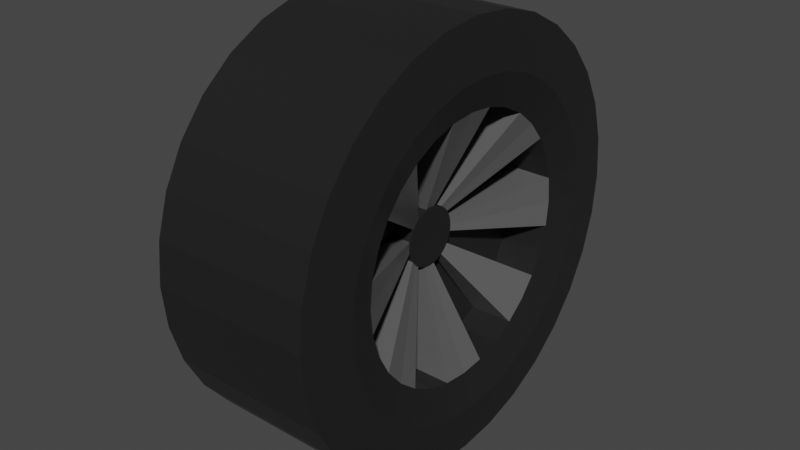 # Source: Wheel.blend  (saved by Blender 2.82.7; exported with 4.5.12 LTS)
import bpy
from mathutils import Matrix  # noqa: F401  (used for matrix-valued properties, if any)

bpy.ops.wm.read_factory_settings(use_empty=True)
scene = bpy.context.scene
scene.name = 'Scene'

# ---- collections
col_collection = bpy.data.collections.new('Collection'); scene.collection.children.link(col_collection)

# ---- materials (node trees are filled in below, after node groups)
mat_material_001 = bpy.data.materials.new('Material.001')
mat_material_001.use_transparent_shadow = False
mat_material_003 = bpy.data.materials.new('Material.003')
mat_material_003.use_transparent_shadow = False

# ---- material node trees
mat_material_001.use_nodes = True; mat_material_001.node_tree.nodes.clear()
_N = mat_material_001.node_tree.nodes; _L = mat_material_001.node_tree.links
n0 = _N.new('ShaderNodeOutputMaterial'); n0.name = 'Material Output'; n0.location = (300, 300)
n1 = _N.new('ShaderNodeBsdfPrincipled'); n1.name = 'Principled BSDF'; n1.location = (10, 300)
n1.distribution = 'GGX'
n1.subsurface_method = 'BURLEY'
n1.inputs[0].default_value = (0.016, 0.016, 0.016, 1.0)
n1.inputs[2].default_value = 0.3333
n1.inputs[3].default_value = 1.45
n1.inputs[13].default_value = 0.3667
n1.inputs[15].default_value = 0.1167
n1.inputs[27].default_value = (0.0, 0.0, 0.0, 1.0)
n1.inputs[28].default_value = 1.0
_L.new(n1.outputs[0], n0.inputs[0])
n0.is_active_output = True
mat_material_003.use_nodes = True; mat_material_003.node_tree.nodes.clear()
_N = mat_material_003.node_tree.nodes; _L = mat_material_003.node_tree.links
n0 = _N.new('ShaderNodeOutputMaterial'); n0.name = 'Material Output'; n0.location = (300, 300)
n1 = _N.new('ShaderNodeBsdfPrincipled'); n1.name = 'Principled BSDF'; n1.location = (10, 300)
n1.distribution = 'GGX'
n1.subsurface_method = 'BURLEY'
n1.inputs[0].default_value = (0.2266, 0.2266, 0.2266, 1.0)
n1.inputs[1].default_value = 0.575
n1.inputs[2].default_value = 0.3083
n1.inputs[3].default_value = 1.45
n1.inputs[13].default_value = 0.6667
n1.inputs[27].default_value = (0.0, 0.0, 0.0, 1.0)
n1.inputs[28].default_value = 1.0
_L.new(n1.outputs[0], n0.inputs[0])
n0.is_active_output = True

# ---- world
world_world = bpy.data.worlds.new('World'); scene.world = world_world
world_world.use_nodes = True; world_world.node_tree.nodes.clear()
_N = world_world.node_tree.nodes; _L = world_world.node_tree.links
n0 = _N.new('ShaderNodeOutputWorld'); n0.name = 'World Output'; n0.location = (300, 300)
n1 = _N.new('ShaderNodeBackground'); n1.name = 'Background'; n1.location = (10, 300)
n1.inputs[0].default_value = (0.05088, 0.05088, 0.05088, 1.0)
_L.new(n1.outputs[0], n0.inputs[0])
n0.is_active_output = True
world_world.color = (0.05088, 0.05088, 0.05088)
world_world.use_sun_shadow = False
world_world.sun_shadow_jitter_overblur = 0.0

# ---- meshes
me_circle_001 = bpy.data.meshes.new('Circle.001')
me_circle_001.from_pydata([(2.765e-08, 1.0, 0.3663), (-0.1951, 0.9808, 0.3663), (-0.3827, 0.9239, 0.3663), (-0.5556, 0.8315, 0.3663), (-0.7071, 0.7071, 0.3663), (-0.8315, 0.5556, 0.3663), (-0.9239, 0.3827, 0.3663), (-0.9808, 0.1951, 0.3663), (-1.0, 7.55e-08, 0.3663), (-0.9808, -0.1951, 0.3663), (-0.9239, -0.3827, 0.3663), (-0.8315, -0.5556, 0.3663), (-0.7071, -0.7071, 0.3663), (-0.5556, -0.8315, 0.3663), (-0.3827, -0.9239, 0.3663), (-0.1951, -0.9808, 0.3663), (3.535e-07, -1.0, 0.3663), (0.1951, -0.9808, 0.3663), (0.3827, -0.9239, 0.3663), (0.5556, -0.8315, 0.3663), (0.7071, -0.7071, 0.3663), (0.8315, -0.5556, 0.3663), (0.9239, -0.3827, 0.3663), (0.9808, -0.1951, 0.3663), (1.0, 9.656e-07, 0.3663), (0.9808, 0.1951, 0.3663), (0.9239, 0.3827, 0.3663), (0.8315, 0.5556, 0.3663), (0.7071, 0.7071, 0.3663), (0.5556, 0.8315, 0.3663), (0.3827, 0.9239, 0.3663), (0.1951, 0.9808, 0.3663), (-2.962e-08, 1.0, -0.3924), (-0.1951, 0.9808, -0.3924), (-0.3827, 0.9239, -0.3924), (-0.5556, 0.8315, -0.3924), (-0.7071, 0.7071, -0.3924), (-0.8315, 0.5556, -0.3924), (-0.9239, 0.3827, -0.3924), (-0.9808, 0.1951, -0.3924), (-1.0, 7.55e-08, -0.3924), (-0.9808, -0.1951, -0.3924), (-0.9239, -0.3827, -0.3924), (-0.8315, -0.5556, -0.3924), (-0.7071, -0.7071, -0.3924), (-0.5556, -0.8315, -0.3924), (-0.3827, -0.9239, -0.3924), (-0.1951, -0.9808, -0.3924), (2.962e-07, -1.0, -0.3924), (0.1951, -0.9808, -0.3924), (0.3827, -0.9239, -0.3924), (0.5556, -0.8315, -0.3924), (0.7071, -0.7071, -0.3924), (0.8315, -0.5556, -0.3924), (0.9239, -0.3827, -0.3924), (0.9808, -0.1951, -0.3924), (1.0, 9.656e-07, -0.3924), (0.9808, 0.1951, -0.3924), (0.9239, 0.3827, -0.3924), (0.8315, 0.5556, -0.3924), (0.7071, 0.7071, -0.3924), (0.5556, 0.8315, -0.3924), (0.3827, 0.9239, -0.3924), (0.1951, 0.9808, -0.3924), (-0.1486, 0.747, 0.3992), (7.957e-08, 0.7617, 0.3992), (-0.2915, 0.7037, 0.3992), (-0.4232, 0.6333, 0.3992), (-0.5386, 0.5386, 0.3992), (-0.6333, 0.4232, 0.3992), (-0.7037, 0.2915, 0.3992), (-0.747, 0.1486, 0.3992), (-0.7617, 6.383e-08, 0.3992), (-0.747, -0.1486, 0.3992), (-0.7037, -0.2915, 0.3992), (-0.6333, -0.4232, 0.3992), (-0.5386, -0.5386, 0.3992), (-0.4232, -0.6333, 0.3992), (-0.2915, -0.7037, 0.3992), (-0.1486, -0.747, 0.3992), (3.278e-07, -0.7617, 0.3992), (0.1486, -0.747, 0.3992), (0.2915, -0.7037, 0.3992), (0.4232, -0.6333, 0.3992), (0.5386, -0.5386, 0.3992), (0.6333, -0.4232, 0.3992), (0.7037, -0.2915, 0.3992), (0.747, -0.1486, 0.3992), (0.7617, 7.418e-07, 0.3992), (0.747, 0.1486, 0.3992), (0.7037, 0.2915, 0.3992), (0.6333, 0.4232, 0.3992), (0.5386, 0.5386, 0.3992), (0.4232, 0.6333, 0.3992), (0.2915, 0.7037, 0.3992), (0.1486, 0.747, 0.3992), (-0.1346, 0.6768, -0.4253), (1.295e-09, 0.69, -0.4253), (-0.2641, 0.6375, -0.4253), (-0.3834, 0.5737, -0.4253), (-0.4879, 0.4879, -0.4253), (-0.5737, 0.3834, -0.4253), (-0.6375, 0.2641, -0.4253), (-0.6768, 0.1346, -0.4253), (-0.69, 1.027e-07, -0.4253), (-0.6768, -0.1346, -0.4253), (-0.6375, -0.2641, -0.4253), (-0.5737, -0.3834, -0.4253), (-0.4879, -0.4879, -0.4253), (-0.3834, -0.5737, -0.4253), (-0.2641, -0.6375, -0.4253), (-0.1346, -0.6768, -0.4253), (2.261e-07, -0.69, -0.4253), (0.1346, -0.6768, -0.4253), (0.2641, -0.6375, -0.4253), (0.3834, -0.5737, -0.4253), (0.4879, -0.4879, -0.4253), (0.5737, -0.3834, -0.4253), (0.6375, -0.2641, -0.4253), (0.6768, -0.1346, -0.4253), (0.69, 7.169e-07, -0.4253), (0.6768, 0.1346, -0.4253), (0.6375, 0.2641, -0.4253), (0.5737, 0.3834, -0.4253), (0.4879, 0.4879, -0.4253), (0.3834, 0.5737, -0.4253), (0.2641, 0.6375, -0.4253), (0.1346, 0.6768, -0.4253), (-0.1186, 0.596, 0.35), (5.935e-08, 0.6077, 0.35), (-0.2326, 0.5615, 0.35), (-0.3376, 0.5053, 0.35), (-0.4297, 0.4297, 0.35), (-0.5053, 0.3376, 0.35), (-0.5615, 0.2326, 0.35), (-0.596, 0.1186, 0.35), (-0.6077, 9.042e-08, 0.35), (-0.596, -0.1186, 0.35), (-0.5615, -0.2326, 0.35), (-0.5053, -0.3376, 0.35), (-0.4297, -0.4297, 0.35), (-0.3376, -0.5053, 0.35), (-0.2326, -0.5615, 0.35), (-0.1186, -0.596, 0.35), (2.574e-07, -0.6077, 0.35), (0.1186, -0.596, 0.35), (0.2326, -0.5615, 0.35), (0.3376, -0.5053, 0.35), (0.4297, -0.4297, 0.35), (0.5053, -0.3376, 0.35), (0.5615, -0.2326, 0.35), (0.596, -0.1186, 0.35), (0.6077, 6.313e-07, 0.35), (0.596, 0.1186, 0.35), (0.5615, 0.2326, 0.35), (0.5053, 0.3376, 0.35), (0.4297, 0.4297, 0.35), (0.3376, 0.5053, 0.35), (0.2326, 0.5615, 0.35), (0.1186, 0.596, 0.35), (-0.1186, 0.596, -0.3761), (4.525e-09, 0.6077, -0.3761), (-0.2326, 0.5615, -0.3761), (-0.3376, 0.5053, -0.3761), (-0.4297, 0.4297, -0.3761), (-0.5053, 0.3376, -0.3761), (-0.5615, 0.2326, -0.3761), (-0.596, 0.1186, -0.3761), (-0.6077, 9.042e-08, -0.3761), (-0.596, -0.1186, -0.3761), (-0.5615, -0.2326, -0.3761), (-0.5053, -0.3376, -0.3761), (-0.4297, -0.4297, -0.3761), (-0.3376, -0.5053, -0.3761), (-0.2326, -0.5615, -0.3761), (-0.1186, -0.596, -0.3761), (2.025e-07, -0.6077, -0.3761), (0.1186, -0.596, -0.3761), (0.2326, -0.5615, -0.3761), (0.3376, -0.5053, -0.3761), (0.4297, -0.4297, -0.3761), (0.5053, -0.3376, -0.3761), (0.5615, -0.2326, -0.3761), (0.596, -0.1186, -0.3761), (0.6077, 6.313e-07, -0.3761), (0.596, 0.1186, -0.3761), (0.5615, 0.2326, -0.3761), (0.5053, 0.3376, -0.3761), (0.4297, 0.4297, -0.3761), (0.3376, 0.5053, -0.3761), (0.2326, 0.5615, -0.3761), (0.1186, 0.596, -0.3761), (-0.1186, 0.596, 0.1459), (4.394e-08, 0.6077, 0.1459), (-0.2326, 0.5615, 0.1459), (-0.3376, 0.5053, 0.1459), (-0.4297, 0.4297, 0.1459), (-0.5053, 0.3376, 0.1459), (-0.5615, 0.2326, 0.1459), (-0.596, 0.1186, 0.1459), (-0.6077, 9.042e-08, 0.1459), (-0.596, -0.1186, 0.1459), (-0.5615, -0.2326, 0.1459), (-0.5053, -0.3376, 0.1459), (-0.4297, -0.4297, 0.1459), (-0.3376, -0.5053, 0.1459), (-0.2326, -0.5615, 0.1459), (-0.1186, -0.596, 0.1459), (2.42e-07, -0.6077, 0.1459), (0.1186, -0.596, 0.1459), (0.2326, -0.5615, 0.1459), (0.3376, -0.5053, 0.1459), (0.4297, -0.4297, 0.1459), (0.5053, -0.3376, 0.1459), (0.5615, -0.2326, 0.1459), (0.596, -0.1186, 0.1459), (0.6077, 6.313e-07, 0.1459), (0.596, 0.1186, 0.1459), (0.5615, 0.2326, 0.1459), (0.5053, 0.3376, 0.1459), (0.4297, 0.4297, 0.1459), (0.3376, 0.5053, 0.1459), (0.2326, 0.5615, 0.1459), (0.1186, 0.596, 0.1459), (-0.1186, 0.596, -0.1176), (2.404e-08, 0.6077, -0.1176), (-0.2326, 0.5615, -0.1176), (-0.3376, 0.5053, -0.1176), (-0.4297, 0.4297, -0.1176), (-0.5053, 0.3376, -0.1176), (-0.5615, 0.2326, -0.1176), (-0.596, 0.1186, -0.1176), (-0.6077, 9.042e-08, -0.1176), (-0.596, -0.1186, -0.1176), (-0.5615, -0.2326, -0.1176), (-0.5053, -0.3376, -0.1176), (-0.4297, -0.4297, -0.1176), (-0.3376, -0.5053, -0.1176), (-0.2326, -0.5615, -0.1176), (-0.1186, -0.596, -0.1176), (2.221e-07, -0.6077, -0.1176), (0.1186, -0.596, -0.1176), (0.2326, -0.5615, -0.1176), (0.3376, -0.5053, -0.1176), (0.4297, -0.4297, -0.1176), (0.5053, -0.3376, -0.1176), (0.5615, -0.2326, -0.1176), (0.596, -0.1186, -0.1176), (0.6077, 6.313e-07, -0.1176), (0.596, 0.1186, -0.1176), (0.5615, 0.2326, -0.1176), (0.5053, 0.3376, -0.1176), (0.4297, 0.4297, -0.1176), (0.3376, 0.5053, -0.1176), (0.2326, 0.5615, -0.1176), (0.1186, 0.596, -0.1176), (-0.02682, 0.1348, 0.06501), (1.447e-07, 0.1375, 0.06501), (-0.05262, 0.127, 0.06501), (-0.07639, 0.1143, 0.06501), (-0.09722, 0.09722, 0.06501), (-0.1143, 0.07639, 0.06501), (-0.127, 0.05262, 0.06501), (-0.1348, 0.02682, 0.06501), (-0.1375, 9.003e-08, 0.06501), (-0.1348, -0.02682, 0.06501), (-0.127, -0.05262, 0.06501), (-0.1143, -0.07639, 0.06501), (-0.09722, -0.09722, 0.06501), (-0.07639, -0.1143, 0.06501), (-0.05262, -0.127, 0.06501), (-0.02682, -0.1348, 0.06501), (1.895e-07, -0.1375, 0.06501), (0.02682, -0.1348, 0.06501), (0.05262, -0.127, 0.06501), (0.07639, -0.1143, 0.06501), (0.09722, -0.09722, 0.06501), (0.1143, -0.07639, 0.06501), (0.127, -0.05262, 0.06501), (0.1348, -0.02682, 0.06501), (0.1375, 2.124e-07, 0.06501), (0.1348, 0.02682, 0.06501), (0.127, 0.05262, 0.06501), (0.1143, 0.07639, 0.06501), (0.09722, 0.09722, 0.06501), (0.07639, 0.1143, 0.06501), (0.05262, 0.127, 0.06501), (0.02682, 0.1348, 0.06501), (-0.02682, 0.1348, -0.0367), (1.37e-07, 0.1375, -0.0367), (-0.05262, 0.127, -0.0367), (-0.07639, 0.1143, -0.0367), (-0.09722, 0.09722, -0.0367), (-0.1143, 0.07639, -0.0367), (-0.127, 0.05262, -0.0367), (-0.1348, 0.02682, -0.0367), (-0.1375, 9.003e-08, -0.0367), (-0.1348, -0.02682, -0.0367), (-0.127, -0.05262, -0.0367), (-0.1143, -0.07639, -0.0367), (-0.09722, -0.09722, -0.0367), (-0.07639, -0.1143, -0.0367), (-0.05262, -0.127, -0.0367), (-0.02682, -0.1348, -0.0367), (1.818e-07, -0.1375, -0.0367), (0.02682, -0.1348, -0.0367), (0.05262, -0.127, -0.0367), (0.07639, -0.1143, -0.0367), (0.09722, -0.09722, -0.0367), (0.1143, -0.07639, -0.0367), (0.127, -0.05262, -0.0367), (0.1348, -0.02682, -0.0367), (0.1375, 2.124e-07, -0.0367), (0.1348, 0.02682, -0.0367), (0.127, 0.05262, -0.0367), (0.1143, 0.07639, -0.0367), (0.09722, 0.09722, -0.0367), (0.07639, 0.1143, -0.0367), (0.05262, 0.127, -0.0367), (0.02682, 0.1348, -0.0367), (-0.02682, 0.1348, 0.1549), (1.515e-07, 0.1375, 0.1549), (-0.05262, 0.127, 0.1549), (-0.07639, 0.1143, 0.1549), (-0.09722, 0.09722, 0.1549), (-0.1143, 0.07639, 0.1549), (-0.127, 0.05262, 0.1549), (-0.1348, 0.02682, 0.1549), (-0.1375, 9.003e-08, 0.1549), (-0.1348, -0.02682, 0.1549), (-0.127, -0.05262, 0.1549), (-0.1143, -0.07639, 0.1549), (-0.09722, -0.09722, 0.1549), (-0.07639, -0.1143, 0.1549), (-0.05262, -0.127, 0.1549), (-0.02682, -0.1348, 0.1549), (1.963e-07, -0.1375, 0.1549), (0.02682, -0.1348, 0.1549), (0.05262, -0.127, 0.1549), (0.07639, -0.1143, 0.1549), (0.09722, -0.09722, 0.1549), (0.1143, -0.07639, 0.1549), (0.127, -0.05262, 0.1549), (0.1348, -0.02682, 0.1549), (0.1375, 2.124e-07, 0.1549), (0.1348, 0.02682, 0.1549), (0.127, 0.05262, 0.1549), (0.1143, 0.07639, 0.1549), (0.09722, 0.09722, 0.1549), (0.07639, 0.1143, 0.1549), (0.05262, 0.127, 0.1549), (0.02682, 0.1348, 0.1549), (-0.024, 0.1207, 0.1453), (1.22e-07, 0.123, 0.1453), (-0.08701, 0.08701, 0.1453), (-0.06836, 0.1023, 0.1453), (-0.1023, 0.06836, 0.1453), (-0.123, 1.831e-08, 0.1453), (-0.1207, 0.02401, 0.1453), (-0.1207, -0.02401, 0.1453), (-0.08701, -0.08701, 0.1453), (-0.1023, -0.06836, 0.1453), (-0.06836, -0.1023, 0.1453), (1.621e-07, -0.123, 0.1453), (-0.024, -0.1207, 0.1453), (0.02401, -0.1207, 0.1453), (0.08701, -0.08701, 0.1453), (0.06836, -0.1023, 0.1453), (0.1023, -0.06836, 0.1453), (0.123, 1.278e-07, 0.1453), (0.1207, -0.024, 0.1453), (0.1207, 0.02401, 0.1453), (0.08701, 0.08701, 0.1453), (0.1023, 0.06836, 0.1453), (0.06836, 0.1023, 0.1453), (0.024, 0.1207, 0.1453), (-0.1207, -0.02401, 0.09295), (-0.123, 1.831e-08, 0.09295), (-0.1207, 0.02401, 0.09295), (-0.1023, 0.06836, 0.09295), (0.024, 0.1207, 0.09295), (-0.08701, 0.08701, 0.09295), (-0.06836, 0.1023, 0.09295), (0.06836, 0.1023, 0.09295), (0.1023, 0.06836, 0.09295), (0.08701, 0.08701, 0.09295), (1.181e-07, 0.123, 0.09295), (-0.024, 0.1207, 0.09295), (-0.08701, -0.08701, 0.09295), (-0.1023, -0.06836, 0.09295), (-0.06836, -0.1023, 0.09295), (1.582e-07, -0.123, 0.09295), (-0.024, -0.1207, 0.09295), (0.02401, -0.1207, 0.09295), (0.08701, -0.08701, 0.09295), (0.06836, -0.1023, 0.09295), (0.1023, -0.06836, 0.09295), (0.123, 1.278e-07, 0.09295), (0.1207, -0.024, 0.09295), (0.1207, 0.02401, 0.09295)], [], [(24, 56, 57, 25), (11, 43, 44, 12), (25, 57, 58, 26), (12, 44, 45, 13), (26, 58, 59, 27), (13, 45, 46, 14), (0, 32, 33, 1), (27, 59, 60, 28), (14, 46, 47, 15), (1, 33, 34, 2), (28, 60, 61, 29), (15, 47, 48, 16), (2, 34, 35, 3), (29, 61, 62, 30), (16, 48, 49, 17), (3, 35, 36, 4), (30, 62, 63, 31), (17, 49, 50, 18), (4, 36, 37, 5), (31, 63, 32, 0), (18, 50, 51, 19), (5, 37, 38, 6), (19, 51, 52, 20), (6, 38, 39, 7), (20, 52, 53, 21), (7, 39, 40, 8), (21, 53, 54, 22), (8, 40, 41, 9), (22, 54, 55, 23), (9, 41, 42, 10), (23, 55, 56, 24), (10, 42, 43, 11), (78, 79, 143, 142), (105, 104, 168, 169), (77, 78, 142, 141), (104, 103, 167, 168), (76, 77, 141, 140), (103, 102, 166, 167), (75, 76, 140, 139), (102, 101, 165, 166), (97, 127, 191, 161), (74, 75, 139, 138), (101, 100, 164, 165), (127, 126, 190, 191), (73, 74, 138, 137), (100, 99, 163, 164), (126, 125, 189, 190), (72, 73, 137, 136), (99, 98, 162, 163), (125, 124, 188, 189), (71, 72, 136, 135), (98, 96, 160, 162), (124, 123, 187, 188), (70, 71, 135, 134), (96, 97, 161, 160), (123, 122, 186, 187), (69, 70, 134, 133), (95, 65, 129, 159), (122, 121, 185, 186), (68, 69, 133, 132), (94, 95, 159, 158), (121, 120, 184, 185), (67, 68, 132, 131), (93, 94, 158, 157), (7, 8, 72, 71), (61, 60, 124, 125), (35, 34, 98, 99), (8, 9, 73, 72), (62, 61, 125, 126), (36, 35, 99, 100), (9, 10, 74, 73), (63, 62, 126, 127), (37, 36, 100, 101), (10, 11, 75, 74), (32, 63, 127, 97), (38, 37, 101, 102), (11, 12, 76, 75), (39, 38, 102, 103), (12, 13, 77, 76), (40, 39, 103, 104), (13, 14, 78, 77), (41, 40, 104, 105), (14, 15, 79, 78), (42, 41, 105, 106), (15, 16, 80, 79), (43, 42, 106, 107), (16, 17, 81, 80), (44, 43, 107, 108), (17, 18, 82, 81), (45, 44, 108, 109), (18, 19, 83, 82), (46, 45, 109, 110), (19, 20, 84, 83), (47, 46, 110, 111), (20, 21, 85, 84), (48, 47, 111, 112), (21, 22, 86, 85), (49, 48, 112, 113), (22, 23, 87, 86), (50, 49, 113, 114), (23, 24, 88, 87), (51, 50, 114, 115), (24, 25, 89, 88), (52, 51, 115, 116), (25, 26, 90, 89), (53, 52, 116, 117), (26, 27, 91, 90), (0, 1, 64, 65), (54, 53, 117, 118), (27, 28, 92, 91), (1, 2, 66, 64), (55, 54, 118, 119), (28, 29, 93, 92), (2, 3, 67, 66), (56, 55, 119, 120), (29, 30, 94, 93), (3, 4, 68, 67), (57, 56, 120, 121), (30, 31, 95, 94), (4, 5, 69, 68), (58, 57, 121, 122), (31, 0, 65, 95), (5, 6, 70, 69), (59, 58, 122, 123), (33, 32, 97, 96), (6, 7, 71, 70), (60, 59, 123, 124), (34, 33, 96, 98), (161, 191, 255, 225), (138, 139, 203, 202), (165, 164, 228, 229), (191, 190, 254, 255), (137, 138, 202, 201), (164, 163, 227, 228), (190, 189, 253, 254), (215, 151, 370, 398), (163, 162, 226, 227), (189, 188, 252, 253), (220, 219, 384, 385), (162, 160, 224, 226), (188, 187, 251, 252), (134, 135, 199, 198), (160, 161, 225, 224), (187, 186, 250, 251), (133, 134, 198, 197), (192, 193, 386, 387), (186, 185, 249, 250), (135, 136, 357, 358), (158, 159, 223, 222), (185, 184, 248, 249), (199, 135, 358, 378), (157, 158, 222, 221), (184, 183, 247, 248), (130, 131, 195, 194), (148, 149, 368, 366), (183, 182, 246, 247), (128, 130, 194, 192), (157, 221, 383, 374), (182, 181, 245, 246), (205, 204, 388, 390), (106, 105, 169, 170), (79, 80, 144, 143), (107, 106, 170, 171), (80, 81, 145, 144), (108, 107, 171, 172), (81, 82, 146, 145), (109, 108, 172, 173), (82, 83, 147, 146), (110, 109, 173, 174), (83, 84, 148, 147), (111, 110, 174, 175), (84, 85, 149, 148), (112, 111, 175, 176), (85, 86, 150, 149), (113, 112, 176, 177), (86, 87, 151, 150), (114, 113, 177, 178), (87, 88, 152, 151), (115, 114, 178, 179), (88, 89, 153, 152), (116, 115, 179, 180), (89, 90, 154, 153), (117, 116, 180, 181), (90, 91, 155, 154), (65, 64, 128, 129), (118, 117, 181, 182), (91, 92, 156, 155), (64, 66, 130, 128), (119, 118, 182, 183), (92, 93, 157, 156), (66, 67, 131, 130), (120, 119, 183, 184), (234, 233, 297, 298), (206, 207, 271, 270), (233, 232, 296, 297), (205, 206, 270, 269), (232, 231, 295, 296), (204, 205, 269, 268), (231, 230, 294, 295), (203, 204, 268, 267), (230, 229, 293, 294), (225, 255, 319, 289), (202, 203, 267, 266), (229, 228, 292, 293), (255, 254, 318, 319), (201, 202, 266, 265), (228, 227, 291, 292), (254, 253, 317, 318), (200, 201, 265, 264), (227, 226, 290, 291), (253, 252, 316, 317), (199, 200, 264, 263), (226, 224, 288, 290), (252, 251, 315, 316), (198, 199, 263, 262), (224, 225, 289, 288), (251, 250, 314, 315), (197, 198, 262, 261), (223, 193, 257, 287), (250, 249, 313, 314), (196, 197, 261, 260), (222, 223, 287, 286), (249, 248, 312, 313), (195, 196, 260, 259), (166, 165, 229, 230), (147, 148, 366, 367), (167, 166, 230, 231), (195, 131, 355, 382), (168, 167, 231, 232), (141, 142, 206, 205), (169, 168, 232, 233), (142, 143, 207, 206), (170, 169, 233, 234), (207, 143, 364, 392), (171, 170, 234, 235), (204, 203, 389, 388), (172, 171, 235, 236), (145, 146, 210, 209), (173, 172, 236, 237), (146, 147, 211, 210), (174, 173, 237, 238), (217, 216, 397, 399), (175, 174, 238, 239), (159, 129, 353, 375), (176, 175, 239, 240), (149, 150, 214, 213), (177, 176, 240, 241), (150, 151, 215, 214), (178, 177, 241, 242), (132, 133, 356, 354), (179, 178, 242, 243), (149, 213, 396, 368), (180, 179, 243, 244), (153, 154, 218, 217), (181, 180, 244, 245), (154, 155, 219, 218), (280, 281, 313, 312), (267, 268, 300, 299), (281, 282, 314, 313), (268, 269, 301, 300), (282, 283, 315, 314), (269, 270, 302, 301), (257, 256, 288, 289), (283, 284, 316, 315), (270, 271, 303, 302), (256, 258, 290, 288), (284, 285, 317, 316), (271, 272, 304, 303), (258, 259, 291, 290), (285, 286, 318, 317), (272, 273, 305, 304), (259, 260, 292, 291), (286, 287, 319, 318), (273, 274, 306, 305), (260, 261, 293, 292), (287, 257, 289, 319), (274, 275, 307, 306), (261, 262, 294, 293), (275, 276, 308, 307), (262, 263, 295, 294), (276, 277, 309, 308), (263, 264, 296, 295), (277, 278, 310, 309), (264, 265, 297, 296), (278, 279, 311, 310), (265, 266, 298, 297), (279, 280, 312, 311), (266, 267, 299, 298), (207, 208, 272, 271), (235, 234, 298, 299), (208, 209, 273, 272), (236, 235, 299, 300), (209, 210, 274, 273), (237, 236, 300, 301), (210, 211, 275, 274), (238, 237, 301, 302), (211, 212, 276, 275), (239, 238, 302, 303), (212, 213, 277, 276), (240, 239, 303, 304), (213, 214, 278, 277), (241, 240, 304, 305), (214, 215, 279, 278), (242, 241, 305, 306), (215, 216, 280, 279), (243, 242, 306, 307), (216, 217, 281, 280), (244, 243, 307, 308), (217, 218, 282, 281), (245, 244, 308, 309), (218, 219, 283, 282), (193, 192, 256, 257), (246, 245, 309, 310), (219, 220, 284, 283), (192, 194, 258, 256), (247, 246, 310, 311), (220, 221, 285, 284), (194, 195, 259, 258), (248, 247, 311, 312), (221, 222, 286, 285), (280, 281, 345, 344), (268, 267, 331, 332), (281, 282, 346, 345), (269, 268, 332, 333), (282, 283, 347, 346), (270, 269, 333, 334), (257, 256, 320, 321), (283, 284, 348, 347), (271, 270, 334, 335), (256, 258, 322, 320), (284, 285, 349, 348), (271, 272, 336, 335), (258, 259, 323, 322), (285, 286, 350, 349), (272, 273, 337, 336), (260, 259, 323, 324), (287, 286, 350, 351), (273, 274, 338, 337), (261, 260, 324, 325), (257, 287, 351, 321), (274, 275, 339, 338), (262, 261, 325, 326), (275, 276, 340, 339), (263, 262, 326, 327), (276, 277, 341, 340), (264, 263, 327, 328), (277, 278, 342, 341), (265, 264, 328, 329), (278, 279, 343, 342), (266, 265, 329, 330), (279, 280, 344, 343), (267, 266, 330, 331), (320, 322, 323, 324, 325, 326, 327, 328, 329, 330, 331, 332, 333, 334, 335, 336, 337, 338, 339, 340, 341, 342, 343, 344, 345, 346, 347, 348, 349, 350, 351, 321), (357, 359, 376, 377), (358, 357, 377, 378), (375, 353, 386, 380), (354, 356, 379, 381), (355, 354, 381, 382), (372, 374, 383, 385), (373, 372, 385, 384), (353, 352, 387, 386), (361, 360, 388, 389), (360, 362, 390, 388), (364, 363, 391, 392), (363, 365, 393, 391), (367, 366, 394, 395), (366, 368, 396, 394), (370, 369, 397, 398), (369, 371, 399, 397), (136, 137, 359, 357), (221, 220, 385, 383), (208, 207, 392, 391), (145, 209, 393, 365), (219, 155, 373, 384), (151, 152, 369, 370), (209, 208, 391, 393), (196, 195, 382, 381), (203, 139, 361, 389), (152, 153, 371, 369), (139, 140, 360, 361), (197, 196, 381, 379), (193, 223, 380, 386), (153, 217, 399, 371), (140, 141, 362, 360), (212, 211, 395, 394), (133, 197, 379, 356), (211, 147, 367, 395), (129, 128, 352, 353), (155, 156, 372, 373), (213, 212, 394, 396), (223, 159, 375, 380), (200, 199, 378, 377), (137, 201, 376, 359), (141, 205, 390, 362), (128, 192, 387, 352), (156, 157, 374, 372), (143, 144, 363, 364), (201, 200, 377, 376), (144, 145, 365, 363), (131, 132, 354, 355), (216, 215, 398, 397)])
me_circle_001.polygons.foreach_set('material_index', [0, 0, 0, 0, 0, 0, 0, 0, 0, 0, 0, 0, 0, 0, 0, 0, 0, 0, 0, 0, 0, 0, 0, 0, 0, 0, 0, 0, 0, 0, 0, 0, 0, 0, 0, 0, 0, 0, 0, 0, 0, 0, 0, 0, 0, 0, 0, 0, 0, 0, 0, 0, 0, 0, 0, 0, 0, 0, 0, 0, 0, 0, 0, 0, 0, 0, 0, 0, 0, 0, 0, 0, 0, 0, 0, 0, 0, 0, 0, 0, 0, 0, 0, 0, 0, 0, 0, 0, 0, 0, 0, 0, 0, 0, 0, 0, 0, 0, 0, 0, 0, 0, 0, 0, 0, 0, 0, 0, 0, 0, 0, 0, 0, 0, 0, 0, 0, 0, 0, 0, 0, 0, 0, 0, 0, 0, 0, 0, 0, 0, 0, 0, 0, 0, 0, 1, 0, 0, 0, 0, 0, 0, 0, 0, 0, 0, 0, 1, 0, 0, 1, 0, 0, 0, 1, 0, 0, 1, 0, 0, 0, 0, 0, 0, 0, 0, 0, 0, 0, 0, 0, 0, 0, 0, 0, 0, 0, 0, 0, 0, 0, 0, 0, 0, 0, 0, 0, 0, 0, 0, 0, 0, 0, 0, 0, 0, 0, 0, 0, 0, 0, 0, 0, 0, 0, 0, 0, 0, 0, 0, 0, 0, 0, 0, 0, 0, 0, 0, 0, 0, 0, 0, 0, 0, 0, 1, 0, 1, 0, 0, 0, 0, 0, 1, 0, 0, 0, 0, 0, 0, 0, 0, 0, 1, 0, 0, 0, 0, 0, 1, 0, 1, 0, 0, 0, 0, 0, 0, 0, 0, 0, 0, 0, 0, 0, 0, 0, 0, 0, 0, 0, 0, 0, 0, 0, 0, 0, 0, 0, 0, 0, 0, 0, 0, 0, 0, 0, 0, 0, 0, 0, 0, 0, 0, 0, 0, 0, 0, 0, 0, 0, 0, 0, 0, 0, 0, 0, 0, 0, 0, 0, 0, 0, 0, 0, 0, 0, 0, 0, 0, 0, 0, 0, 0, 0, 0, 0, 0, 0, 0, 0, 0, 0, 0, 0, 0, 0, 0, 0, 0, 0, 0, 0, 0, 0, 0, 0, 0, 0, 0, 0, 0, 0, 0, 0, 0, 0, 0, 0, 0, 0, 0, 0, 0, 0, 0, 0, 0, 0, 1, 0, 0, 1, 1, 1, 0, 0, 1, 1, 1, 0, 0, 1, 1, 0, 1, 1, 1, 1, 0, 1, 0, 1, 1, 1, 1, 1, 0, 1, 1, 0])
_uv = me_circle_001.uv_layers.new(name='UVMap')
_uv.uv.foreach_set('vector', [0.0, 0.0, 0.0, 0.0, 0.0, 0.0, 0.0, 0.0, 0.0, 0.0, 0.0, 0.0, 0.0, 0.0, 0.0, 0.0, 0.0, 0.0, 0.0, 0.0, 0.0, 0.0, 0.0, 0.0, 0.0, 0.0, 0.0, 0.0, 0.0, 0.0, 0.0, 0.0, 0.0, 0.0, 0.0, 0.0, 0.0, 0.0, 0.0, 0.0, 0.0, 0.0, 0.0, 0.0, 0.0, 0.0, 0.0, 0.0, 0.0, 0.0, 0.0, 0.0, 0.0, 0.0, 0.0, 0.0, 0.0, 0.0, 0.0, 0.0, 0.0, 0.0, 0.0, 0.0, 0.0, 0.0, 0.0, 0.0, 0.0, 0.0, 0.0, 0.0, 0.0, 0.0, 0.0, 0.0, 0.0, 0.0, 0.0, 0.0, 0.0, 0.0, 0.0, 0.0, 0.0, 0.0, 0.0, 0.0, 0.0, 0.0, 0.0, 0.0, 0.0, 0.0, 0.0, 0.0, 0.0, 0.0, 0.0, 0.0, 0.0, 0.0, 0.0, 0.0, 0.0, 0.0, 0.0, 0.0, 0.0, 0.0, 0.0, 0.0, 0.0, 0.0, 0.0, 0.0, 0.0, 0.0, 0.0, 0.0, 0.0, 0.0, 0.0, 0.0, 0.0, 0.0, 0.0, 0.0, 0.0, 0.0, 0.0, 0.0, 0.0, 0.0, 0.0, 0.0, 0.0, 0.0, 0.0, 0.0, 0.0, 0.0, 0.0, 0.0, 0.0, 0.0, 0.0, 0.0, 0.0, 0.0, 0.0, 0.0, 0.0, 0.0, 0.0, 0.0, 0.0, 0.0, 0.0, 0.0, 0.0, 0.0, 0.0, 0.0, 0.0, 0.0, 0.0, 0.0, 0.0, 0.0, 0.0, 0.0, 0.0, 0.0, 0.0, 0.0, 0.0, 0.0, 0.0, 0.0, 0.0, 0.0, 0.0, 0.0, 0.0, 0.0, 0.0, 0.0, 0.0, 0.0, 0.0, 0.0, 0.0, 0.0, 0.0, 0.0, 0.0, 0.0, 0.0, 0.0, 0.0, 0.0, 0.0, 0.0, 0.0, 0.0, 0.0, 0.0, 0.0, 0.0, 0.0, 0.0, 0.0, 0.0, 0.0, 0.0, 0.0, 0.0, 0.0, 0.0, 0.0, 0.0, 0.0, 0.0, 0.0, 0.0, 0.0, 0.0, 0.0, 0.0, 0.0, 0.0, 0.0, 0.0, 0.0, 0.0, 0.0, 0.0, 0.0, 0.0, 0.0, 0.0, 0.0, 0.0, 0.0, 0.0, 0.0, 0.0, 0.0, 0.0, 0.0, 0.0, 0.0, 0.0, 0.0, 0.0, 0.0, 0.0, 0.0, 0.0, 0.0, 0.0, 0.0, 0.0, 0.0, 0.0, 0.0, 0.0, 0.0, 0.0, 0.0, 0.0, 0.0, 0.0, 0.0, 0.0, 0.0, 0.0, 0.0, 0.0, 0.0, 0.0, 0.0, 0.0, 0.0, 0.0, 0.0, 0.0, 0.0, 0.0, 0.0, 0.0, 0.0, 0.0, 0.0, 0.0, 0.0, 0.0, 0.0, 0.0, 0.0, 0.0, 0.0, 0.0, 0.0, 0.0, 0.0, 0.0, 0.0, 0.0, 0.0, 0.0, 0.0, 0.0, 0.0, 0.0, 0.0, 0.0, 0.0, 0.0, 0.0, 0.0, 0.0, 0.0, 0.0, 0.0, 0.0, 0.0, 0.0, 0.0, 0.0, 0.0, 0.0, 0.0, 0.0, 0.0, 0.0, 0.0, 0.0, 0.0, 0.0, 0.0, 0.0, 0.0, 0.0, 0.0, 0.0, 0.0, 0.0, 0.0, 0.0, 0.0, 0.0, 0.0, 0.0, 0.0, 0.0, 0.0, 0.0, 0.0, 0.0, 0.0, 0.0, 0.0, 0.0, 0.0, 0.0, 0.0, 0.0, 0.0, 0.0, 0.0, 0.0, 0.0, 0.0, 0.0, 0.0, 0.0, 0.0, 0.0, 0.0, 0.0, 0.0, 0.0, 0.0, 0.0, 0.0, 0.0, 0.0, 0.0, 0.0, 0.0, 0.0, 0.0, 0.0, 0.0, 0.0, 0.0, 0.0, 0.0, 0.0, 0.0, 0.0, 0.0, 0.0, 0.0, 0.0, 0.0, 0.0, 0.0, 0.0, 0.0, 0.0, 0.0, 0.0, 0.0, 0.0, 0.0, 0.0, 0.0, 0.0, 0.0, 0.0, 0.0, 0.0, 0.0, 0.0, 0.0, 0.0, 0.0, 0.0, 0.0, 0.0, 0.0, 0.0, 0.0, 0.0, 0.0, 0.0, 0.0, 0.0, 0.0, 0.0, 0.0, 0.0, 0.0, 0.0, 0.0, 0.0, 0.0, 0.0, 0.0, 0.0, 0.0, 0.0, 0.0, 0.0, 0.0, 0.0, 0.0, 0.0, 0.0, 0.0, 0.0, 0.0, 0.0, 0.0, 0.0, 0.0, 0.0, 0.0, 0.0, 0.0, 0.0, 0.0, 0.0, 0.0, 0.0, 0.0, 0.0, 0.0, 0.0, 0.0, 0.0, 0.0, 0.0, 0.0, 0.0, 0.0, 0.0, 0.0, 0.0, 0.0, 0.0, 0.0, 0.0, 0.0, 0.0, 0.0, 0.0, 0.0, 0.0, 0.0, 0.0, 0.0, 0.0, 0.0, 0.0, 0.0, 0.0, 0.0, 0.0, 0.0, 0.0, 0.0, 0.0, 0.0, 0.0, 0.0, 0.0, 0.0, 0.0, 0.0, 0.0, 0.0, 0.0, 0.0, 0.0, 0.0, 0.0, 0.0, 0.0, 0.0, 0.0, 0.0, 0.0, 0.0, 0.0, 0.0, 0.0, 0.0, 0.0, 0.0, 0.0, 0.0, 0.0, 0.0, 0.0, 0.0, 0.0, 0.0, 0.0, 0.0, 0.0, 0.0, 0.0, 0.0, 0.0, 0.0, 0.0, 0.0, 0.0, 0.0, 0.0, 0.0, 0.0, 0.0, 0.0, 0.0, 0.0, 0.0, 0.0, 0.0, 0.0, 0.0, 0.0, 0.0, 0.0, 0.0, 0.0, 0.0, 0.0, 0.0, 0.0, 0.0, 0.0, 0.0, 0.0, 0.0, 0.0, 0.0, 0.0, 0.0, 0.0, 0.0, 0.0, 0.0, 0.0, 0.0, 0.0, 0.0, 0.0, 0.0, 0.0, 0.0, 0.0, 0.0, 0.0, 0.0, 0.0, 0.0, 0.0, 0.0, 0.0, 0.0, 0.0, 0.0, 0.0, 0.0, 0.0, 0.0, 0.0, 0.0, 0.0, 0.0, 0.0, 0.0, 0.0, 0.0, 0.0, 0.0, 0.0, 0.0, 0.0, 0.0, 0.0, 0.0, 0.0, 0.0, 0.0, 0.0, 0.0, 0.0, 0.0, 0.0, 0.0, 0.0, 0.0, 0.0, 0.0, 0.0, 0.0, 0.0, 0.0, 0.0, 0.0, 0.0, 0.0, 0.0, 0.0, 0.0, 0.0, 0.0, 0.0, 0.0, 0.0, 0.0, 0.0, 0.0, 0.0, 0.0, 0.0, 0.0, 0.0, 0.0, 0.0, 0.0, 0.0, 0.0, 0.0, 0.0, 0.0, 0.0, 0.0, 0.0, 0.0, 0.0, 0.0, 0.0, 0.0, 0.0, 0.0, 0.0, 0.0, 0.0, 0.0, 0.0, 0.0, 0.0, 0.0, 0.0, 0.0, 0.0, 0.0, 0.0, 0.0, 0.0, 0.0, 0.0, 0.0, 0.0, 0.0, 0.0, 0.0, 0.0, 0.0, 0.0, 0.0, 0.0, 0.0, 0.0, 0.0, 0.0, 0.0, 0.0, 0.0, 0.0, 0.0, 0.0, 0.0, 0.0, 0.0, 0.0, 0.0, 0.0, 0.0, 0.0, 0.0, 0.0, 0.0, 0.0, 0.0, 0.0, 0.0, 0.0, 0.0, 0.0, 0.0, 0.0, 0.0, 0.0, 0.0, 0.0, 0.0, 0.0, 0.0, 0.0, 0.0, 0.0, 0.0, 0.0, 0.0, 0.0, 0.0, 0.0, 0.0, 0.0, 0.0, 0.0, 0.0, 0.0, 0.0, 0.0, 0.0, 0.0, 0.0, 0.0, 0.0, 0.0, 0.0, 0.0, 0.0, 0.0, 0.0, 0.0, 0.0, 0.0, 0.0, 0.0, 0.0, 0.0, 0.0, 0.0, 0.0, 0.0, 0.0, 0.0, 0.0, 0.0, 0.0, 0.0, 0.0, 0.0, 0.0, 0.0, 0.0, 0.0, 0.0, 0.0, 0.0, 0.0, 0.0, 0.0, 0.0, 0.0, 0.0, 0.0, 0.0, 0.0, 0.0, 0.0, 0.0, 0.0, 0.0, 0.0, 0.0, 0.0, 0.0, 0.0, 0.0, 0.0, 0.0, 0.0, 0.0, 0.0, 0.0, 0.0, 0.0, 0.0, 0.0, 0.0, 0.0, 0.0, 0.0, 0.0, 0.0, 0.0, 0.0, 0.0, 0.0, 0.0, 0.0, 0.0, 0.0, 0.0, 0.0, 0.0, 0.0, 0.0, 0.0, 0.0, 0.0, 0.0, 0.0, 0.0, 0.0, 0.0, 0.0, 0.0, 0.0, 0.0, 0.0, 0.0, 0.0, 0.0, 0.0, 0.0, 0.0, 0.0, 0.0, 0.0, 0.0, 0.0, 0.0, 0.0, 0.0, 0.0, 0.0, 0.0, 0.0, 0.0, 0.0, 0.0, 0.0, 0.0, 0.0, 0.0, 0.0, 0.0, 0.0, 0.0, 0.0, 0.0, 0.0, 0.0, 0.0, 0.0, 0.0, 0.0, 0.0, 0.0, 0.0, 0.0, 0.0, 0.0, 0.0, 0.0, 0.0, 0.0, 0.0, 0.0, 0.0, 0.0, 0.0, 0.0, 0.0, 0.0, 0.0, 0.0, 0.0, 0.0, 0.0, 0.0, 0.0, 0.0, 0.0, 0.0, 0.0, 0.0, 0.0, 0.0, 0.0, 0.0, 0.0, 0.0, 0.0, 0.0, 0.0, 0.0, 0.0, 0.0, 0.0, 0.0, 0.0, 0.0, 0.0, 0.0, 0.0, 0.0, 0.0, 0.0, 0.0, 0.0, 0.0, 0.0, 0.0, 0.0, 0.0, 0.0, 0.0, 0.0, 0.0, 0.0, 0.0, 0.0, 0.0, 0.0, 0.0, 0.0, 0.0, 0.0, 0.0, 0.0, 0.0, 0.0, 0.0, 0.0, 0.0, 0.0, 0.0, 0.0, 0.0, 0.0, 0.0, 0.0, 0.0, 0.0, 0.0, 0.0, 0.0, 0.0, 0.0, 0.0, 0.0, 0.0, 0.0, 0.0, 0.0, 0.0, 0.0, 0.0, 0.0, 0.0, 0.0, 0.0, 0.0, 0.0, 0.0, 0.0, 0.0, 0.0, 0.0, 0.0, 0.0, 0.0, 0.0, 0.0, 0.0, 0.0, 0.0, 0.0, 0.0, 0.0, 0.0, 0.0, 0.0, 0.0, 0.0, 0.0, 0.0, 0.0, 0.0, 0.0, 0.0, 0.0, 0.0, 0.0, 0.0, 0.0, 0.0, 0.0, 0.0, 0.0, 0.0, 0.0, 0.0, 0.0, 0.0, 0.0, 0.0, 0.0, 0.0, 0.0, 0.0, 0.0, 0.0, 0.0, 0.0, 0.0, 0.0, 0.0, 0.0, 0.0, 0.0, 0.0, 0.0, 0.0, 0.0, 0.0, 0.0, 0.0, 0.0, 0.0, 0.0, 0.0, 0.0, 0.0, 0.0, 0.0, 0.0, 0.0, 0.0, 0.0, 0.0, 0.0, 0.0, 0.0, 0.0, 0.0, 0.0, 0.0, 0.0, 0.0, 0.0, 0.0, 0.0, 0.0, 0.0, 0.0, 0.0, 0.0, 0.0, 0.0, 0.0, 0.0, 0.0, 0.0, 0.0, 0.0, 0.0, 0.0, 0.0, 0.0, 0.0, 0.0, 0.0, 0.0, 0.0, 0.0, 0.0, 0.0, 0.0, 0.0, 0.0, 0.0, 0.0, 0.0, 0.0, 0.0, 0.0, 0.0, 0.0, 0.0, 0.0, 0.0, 0.0, 0.0, 0.0, 0.0, 0.0, 0.0, 0.0, 0.0, 0.0, 0.0, 0.0, 0.0, 0.0, 0.0, 0.0, 0.0, 0.0, 0.0, 0.0, 0.0, 0.0, 0.0, 0.0, 0.0, 0.0, 0.0, 0.0, 0.0, 0.0, 0.0, 0.0, 0.0, 0.0, 0.0, 0.0, 0.0, 0.0, 0.0, 0.0, 0.0, 0.0, 0.0, 0.0, 0.0, 0.0, 0.0, 0.0, 0.0, 0.0, 0.0, 0.0, 0.0, 0.0, 0.0, 0.0, 0.0, 0.0, 0.0, 0.0, 0.0, 0.0, 0.0, 0.0, 0.0, 0.0, 0.0, 0.0, 0.0, 0.0, 0.0, 0.0, 0.0, 0.0, 0.0, 0.0, 0.0, 0.0, 0.0, 0.0, 0.0, 0.0, 0.0, 0.0, 0.0, 0.0, 0.0, 0.0, 0.0, 0.0, 0.0, 0.0, 0.0, 0.0, 0.0, 0.0, 0.0, 0.0, 0.0, 0.0, 0.0, 0.0, 0.0, 0.0, 0.0, 0.0, 0.0, 0.0, 0.0, 0.0, 0.0, 0.0, 0.0, 0.0, 0.0, 0.0, 0.0, 0.0, 0.0, 0.0, 0.0, 0.0, 0.0, 0.0, 0.0, 0.0, 0.0, 0.0, 0.0, 0.0, 0.0, 0.0, 0.0, 0.0, 0.0, 0.0, 0.0, 0.0, 0.0, 0.0, 0.0, 0.0, 0.0, 0.0, 0.0, 0.0, 0.0, 0.0, 0.0, 0.0, 0.0, 0.0, 0.0, 0.0, 0.0, 0.0, 0.0, 0.0, 0.0, 0.0, 0.0, 0.0, 0.0, 0.0, 0.0, 0.0, 0.0, 0.0, 0.0, 0.0, 0.0, 0.0, 0.0, 0.0, 0.0, 0.0, 0.0, 0.0, 0.0, 0.0, 0.0, 0.0, 0.0, 0.0, 0.0, 0.0, 0.0, 0.0, 0.0, 0.0, 0.0, 0.0, 0.0, 0.0, 0.0, 0.0, 0.0, 0.0, 0.0, 0.0, 0.0, 0.0, 0.0, 0.0, 0.0, 0.0, 0.0, 0.0, 0.0, 0.0, 0.0, 0.0, 0.0, 0.0, 0.0, 0.0, 0.0, 0.0, 0.0, 0.0, 0.0, 0.0, 0.0, 0.0, 0.0, 0.0, 0.0, 0.0, 0.0, 0.0, 0.0, 0.0, 0.0, 0.0, 0.0, 0.0, 0.0, 0.0, 0.0, 0.0, 0.0, 0.0, 0.0, 0.0, 0.0, 0.0, 0.0, 0.0, 0.0, 0.0, 0.0, 0.0, 0.0, 0.0, 0.0, 0.0, 0.0, 0.0, 0.0, 0.0, 0.0, 0.0, 0.0, 0.0, 0.0, 0.0, 0.0, 0.0, 0.0, 0.0, 0.0, 0.0, 0.0, 0.0, 0.0, 0.0, 0.0, 0.0, 0.0, 0.0, 0.0, 0.0, 0.0, 0.0, 0.0, 0.0, 0.0, 0.0, 0.0, 0.0, 0.0, 0.0, 0.0, 0.0, 0.0, 0.0, 0.0, 0.0, 0.0, 0.0, 0.0, 0.0, 0.0, 0.0, 0.0, 0.0, 0.0, 0.0, 0.0, 0.0, 0.0, 0.0, 0.0, 0.0, 0.0, 0.0, 0.0, 0.0, 0.0, 0.0, 0.0, 0.0, 0.0, 0.0, 0.0, 0.0, 0.0, 0.0, 0.0, 0.0, 0.0, 0.0, 0.0, 0.0, 0.0, 0.0, 0.0, 0.0, 0.0, 0.0, 0.0, 0.0, 0.0, 0.0, 0.0, 0.0, 0.0, 0.0, 0.0, 0.0, 0.0, 0.0, 0.0, 0.0, 0.0, 0.0, 0.0, 0.0, 0.0, 0.0, 0.0, 0.0, 0.0, 0.0, 0.0, 0.0, 0.0, 0.0, 0.0, 0.0, 0.0, 0.0, 0.0, 0.0, 0.0, 0.0, 0.0, 0.0, 0.0, 0.0, 0.0, 0.0, 0.0, 0.0, 0.0, 0.0, 0.0, 0.0, 0.0, 0.0, 0.0, 0.0, 0.0, 0.0, 0.0, 0.0, 0.0, 0.0, 0.0, 0.0, 0.0, 0.0, 0.0, 0.0, 0.0, 0.0, 0.0, 0.0, 0.0, 0.0, 0.0, 0.0, 0.0, 0.0, 0.0, 0.0, 0.0, 0.0, 0.0, 0.0, 0.0, 0.0, 0.0, 0.0, 0.0, 0.0, 0.0, 0.0, 0.0, 0.0, 0.0, 0.0, 0.0, 0.0, 0.0, 0.0, 0.0, 0.0, 0.0, 0.0, 0.0, 0.0, 0.0, 0.0, 0.0, 0.0, 0.0, 0.0, 0.0, 0.0, 0.0, 0.0, 0.0, 0.0, 0.0, 0.0, 0.0, 0.0, 0.0, 0.0, 0.0, 0.0, 0.0, 0.0, 0.0, 0.0, 0.0, 0.0, 0.0, 0.0, 0.0, 0.0, 0.0, 0.0, 0.0, 0.0, 0.0, 0.0, 0.0, 0.0, 0.0, 0.0, 0.0, 0.0, 0.0, 0.0, 0.0, 0.0, 0.0, 0.0, 0.0, 0.0, 0.0, 0.0, 0.0, 0.0, 0.0, 0.0, 0.0, 0.0, 0.0, 0.0, 0.0, 0.0, 0.0, 0.0, 0.0, 0.0, 0.0, 0.0, 0.0, 0.0, 0.0, 0.0, 0.0, 0.0, 0.0, 0.0, 0.0, 0.0, 0.0, 0.0, 0.0, 0.0, 0.0, 0.0, 0.0, 0.0, 0.0, 0.0, 0.0, 0.0, 0.0, 0.0, 0.0, 0.0, 0.0, 0.0, 0.0, 0.0, 0.0, 0.0, 0.0, 0.0, 0.0, 0.0, 0.0, 0.0, 0.0, 0.0, 0.0, 0.0, 0.0, 0.0, 0.0, 0.0, 0.0, 0.0, 0.0, 0.0, 0.0, 0.0, 0.0, 0.0, 0.0, 0.0, 0.0, 0.0, 0.0, 0.0, 0.0, 0.0, 0.0, 0.0, 0.0, 0.0, 0.0, 0.0, 0.0, 0.0, 0.0, 0.0, 0.0, 0.0, 0.0, 0.0, 0.0, 0.0, 0.0, 0.0, 0.0, 0.0, 0.0, 0.0, 0.0, 0.0, 0.0, 0.0, 0.0, 0.0, 0.0, 0.0, 0.0, 0.0, 0.0, 0.0, 0.0, 0.0, 0.0, 0.0, 0.0, 0.0, 0.0, 0.0, 0.0, 0.0, 0.0, 0.0, 0.0, 0.0, 0.0, 0.0, 0.0, 0.0, 0.0, 0.0, 0.0, 0.0, 0.0, 0.0, 0.0, 0.0, 0.0, 0.0, 0.0, 0.0, 0.0, 0.0, 0.0, 0.0, 0.0, 0.0, 0.0, 0.0, 0.0, 0.0, 0.0, 0.0, 0.0, 0.0, 0.0, 0.0, 0.0, 0.0, 0.0, 0.0, 0.0, 0.0, 0.0, 0.0, 0.0, 0.0, 0.0, 0.0, 0.0, 0.0, 0.0, 0.0, 0.0, 0.0, 0.0, 0.0, 0.0, 0.0, 0.0, 0.0, 0.0, 0.0, 0.0, 0.0, 0.0, 0.0, 0.0, 0.0, 0.0, 0.0, 0.0, 0.0, 0.0, 0.0, 0.0, 0.0, 0.0, 0.0, 0.0, 0.0, 0.0, 0.0, 0.0, 0.0, 0.0, 0.0, 0.0, 0.0, 0.0, 0.0, 0.0, 0.0, 0.0, 0.0, 0.0, 0.0, 0.0, 0.0, 0.0, 0.0, 0.0, 0.0, 0.0, 0.0, 0.0, 0.0, 0.0, 0.0, 0.0, 0.0, 0.0, 0.0, 0.0, 0.0, 0.0, 0.0, 0.0, 0.0, 0.0, 0.0, 0.0, 0.0, 0.0, 0.0, 0.0, 0.0, 0.0, 0.0, 0.0, 0.0, 0.0, 0.0, 0.0, 0.0, 0.0, 0.0, 0.0, 0.0, 0.0, 0.0, 0.0, 0.0, 0.0, 0.0, 0.0, 0.0, 0.0, 0.0, 0.0, 0.0, 0.0, 0.0, 0.0, 0.0, 0.0, 0.0, 0.0, 0.0, 0.0, 0.0, 0.0, 0.0, 0.0, 0.0, 0.0, 0.0, 0.0, 0.0, 0.0, 0.0, 0.0, 0.0, 0.0, 0.0, 0.0, 0.0, 0.0, 0.0, 0.0, 0.0, 0.0, 0.0, 0.0, 0.0, 0.0, 0.0, 0.0, 0.0, 0.0, 0.0, 0.0, 0.0, 0.0, 0.0, 0.0, 0.0, 0.0, 0.0, 0.0, 0.0, 0.0, 0.0, 0.0, 0.0, 0.0, 0.0, 0.0, 0.0, 0.0, 0.0, 0.0, 0.0, 0.0, 0.0, 0.0, 0.0, 0.0, 0.0, 0.0, 0.0, 0.0, 0.0, 0.0, 0.0, 0.0, 0.0, 0.0, 0.0, 0.0, 0.0, 0.0, 0.0, 0.0, 0.0, 0.0, 0.0, 0.0, 0.0, 0.0, 0.0, 0.0, 0.0, 0.0, 0.0, 0.0, 0.0, 0.0, 0.0, 0.0, 0.0, 0.0, 0.0, 0.0, 0.0, 0.0, 0.0, 0.0, 0.0, 0.0, 0.0, 0.0, 0.0, 0.0, 0.0, 0.0, 0.0, 0.0, 0.0, 0.0, 0.0, 0.0, 0.0, 0.0, 0.0, 0.0, 0.0, 0.0, 0.0, 0.0, 0.0, 0.0, 0.0, 0.0, 0.0, 0.0, 0.0, 0.0, 0.0, 0.0, 0.0, 0.0, 0.0, 0.0, 0.0, 0.0, 0.0, 0.0, 0.0, 0.0, 0.0, 0.0, 0.0, 0.0, 0.0, 0.0, 0.0, 0.0, 0.0, 0.0, 0.0, 0.0, 0.0, 0.0, 0.0, 0.0, 0.0, 0.0, 0.0, 0.0, 0.0, 0.0, 0.0, 0.0, 0.0, 0.0, 0.0, 0.0, 0.0, 0.0, 0.0, 0.0, 0.0, 0.0, 0.0, 0.0, 0.0, 0.0, 0.0, 0.0, 0.0, 0.0, 0.0, 0.0, 0.0, 0.0, 0.0, 0.0, 0.0, 0.0, 0.0, 0.0, 0.0, 0.0, 0.0, 0.0, 0.0, 0.0, 0.0, 0.0, 0.0, 0.0, 0.0, 0.0, 0.0, 0.0, 0.0, 0.0, 0.0, 0.0, 0.0, 0.0, 0.0, 0.0, 0.0, 0.0, 0.0, 0.0, 0.0, 0.0, 0.0, 0.0, 0.0, 0.0, 0.0, 0.0, 0.0, 0.0, 0.0, 0.0, 0.0, 0.0, 0.0, 0.0, 0.0, 0.0, 0.0, 0.0, 0.0, 0.0, 0.0, 0.0, 0.0, 0.0, 0.0, 0.0, 0.0, 0.0, 0.0, 0.0, 0.0, 0.0, 0.0, 0.0, 0.0, 0.0, 0.0, 0.0, 0.0, 0.0, 0.0, 0.0, 0.0, 0.0, 0.0, 0.0, 0.0, 0.0, 0.0, 0.0, 0.0, 0.0, 0.0, 0.0, 0.0, 0.0, 0.0, 0.0, 0.0, 0.0, 0.0, 0.0, 0.0, 0.0, 0.0, 0.0, 0.0, 0.0, 0.0, 0.0, 0.0, 0.0, 0.0, 0.0, 0.0, 0.0, 0.0, 0.0, 0.0, 0.0, 0.0, 0.0, 0.0, 0.0, 0.0, 0.0, 0.0, 0.0, 0.0, 0.0, 0.0, 0.0, 0.0, 0.0, 0.0, 0.0, 0.0, 0.0, 0.0, 0.0, 0.0, 0.0, 0.0, 0.0, 0.0, 0.0, 0.0, 0.0, 0.0, 0.0, 0.0, 0.0, 0.0, 0.0, 0.0, 0.0, 0.0, 0.0, 0.0, 0.0, 0.0, 0.0, 0.0, 0.0, 0.0, 0.0, 0.0, 0.0, 0.0, 0.0, 0.0, 0.0, 0.0, 0.0, 0.0, 0.0, 0.0, 0.0, 0.0, 0.0, 0.0, 0.0, 0.0, 0.0, 0.0, 0.0, 0.0, 0.0, 0.0, 0.0, 0.0, 0.0, 0.0, 0.0, 0.0, 0.0, 0.0, 0.0, 0.0, 0.0, 0.0, 0.0, 0.0, 0.0, 0.0, 0.0, 0.0, 0.0, 0.0, 0.0, 0.0, 0.0, 0.0, 0.0, 0.0, 0.0, 0.0, 0.0, 0.0, 0.0, 0.0, 0.0, 0.0, 0.0, 0.0, 0.0, 0.0, 0.0, 0.0, 0.0, 0.0, 0.0, 0.0, 0.0, 0.0, 0.0, 0.0, 0.0, 0.0, 0.0, 0.0, 0.0, 0.0, 0.0, 0.0, 0.0, 0.0, 0.0, 0.0, 0.0, 0.0, 0.0, 0.0, 0.0, 0.0, 0.0, 0.0, 0.0, 0.0, 0.0, 0.0, 0.0, 0.0, 0.0, 0.0, 0.0, 0.0, 0.0, 0.0, 0.0, 0.0, 0.0, 0.0, 0.0, 0.0, 0.0, 0.0, 0.0, 0.0, 0.0, 0.0, 0.0, 0.0, 0.0, 0.0, 0.0, 0.0, 0.0, 0.0, 0.0, 0.0, 0.0, 0.0, 0.0, 0.0, 0.0, 0.0, 0.0, 0.0, 0.0, 0.0, 0.0, 0.0, 0.0, 0.0, 0.0, 0.0, 0.0, 0.0, 0.0, 0.0, 0.0, 0.0, 0.0, 0.0, 0.0, 0.0, 0.0, 0.0, 0.0, 0.0, 0.0, 0.0, 0.0, 0.0, 0.0, 0.0, 0.0, 0.0, 0.0, 0.0, 0.0, 0.0, 0.0, 0.0, 0.0, 0.0, 0.0, 0.0, 0.0, 0.0, 0.0, 0.0, 0.0, 0.0, 0.0, 0.0, 0.0, 0.0, 0.0, 0.0, 0.0, 0.0, 0.0, 0.0, 0.0, 0.0, 0.0, 0.0, 0.0, 0.0, 0.0, 0.0, 0.0, 0.0, 0.0, 0.0, 0.0, 0.0, 0.0, 0.0, 0.0, 0.0, 0.0, 0.0, 0.0, 0.0, 0.0, 0.0, 0.0, 0.0, 0.0, 0.0, 0.0, 0.0, 0.0, 0.0, 0.0, 0.0, 0.0, 0.0, 0.0, 0.0, 0.0, 0.0, 0.0, 0.0, 0.0, 0.0, 0.0, 0.0, 0.0, 0.0, 0.0, 0.0, 0.0, 0.0, 0.0, 0.0, 0.0, 0.0, 0.0, 0.0, 0.0, 0.0, 0.0, 0.0, 0.0, 0.0, 0.0, 0.0, 0.0, 0.0, 0.0, 0.0, 0.0, 0.0, 0.0, 0.0, 0.0, 0.0, 0.0, 0.0, 0.0, 0.0, 0.0, 0.0, 0.0, 0.0, 0.0, 0.0, 0.0, 0.0, 0.0, 0.0, 0.0, 0.0, 0.0, 0.0, 0.0, 0.0, 0.0, 0.0, 0.0, 0.0, 0.0, 0.0, 0.0, 0.0, 0.0, 0.0, 0.0, 0.0, 0.0, 0.0, 0.0, 0.0, 0.0, 0.0, 0.0, 0.0, 0.0, 0.0, 0.0, 0.0, 0.0, 0.0, 0.0, 0.0, 0.0, 0.0, 0.0, 0.0, 0.0, 0.0, 0.0, 0.0, 0.0, 0.0, 0.0, 0.0, 0.0, 0.0, 0.0, 0.0, 0.0, 0.0, 0.0, 0.0, 0.0, 0.0, 0.0, 0.0, 0.0, 0.0, 0.0, 0.0, 0.0, 0.0, 0.0, 0.0, 0.0, 0.0, 0.0, 0.0, 0.0, 0.0, 0.0, 0.0, 0.0, 0.0, 0.0, 0.0, 0.0, 0.0, 0.0, 0.0, 0.0, 0.0, 0.0, 0.0, 0.0, 0.0, 0.0, 0.0, 0.0, 0.0, 0.0, 0.0, 0.0, 0.0, 0.0, 0.0, 0.0, 0.0, 0.0, 0.0, 0.0, 0.0, 0.0, 0.0, 0.0, 0.0, 0.0, 0.0, 0.0, 0.0, 0.0, 0.0, 0.0, 0.0, 0.0, 0.0, 0.0, 0.0, 0.0, 0.0, 0.0, 0.0, 0.0, 0.0, 0.0, 0.0, 0.0, 0.0, 0.0, 0.0, 0.0, 0.0, 0.0, 0.0, 0.0, 0.0, 0.0, 0.0, 0.0, 0.0, 0.0, 0.0, 0.0, 0.0, 0.0, 0.0, 0.0, 0.0, 0.0, 0.0, 0.0, 0.0, 0.0, 0.0, 0.0, 0.0, 0.0, 0.0, 0.0, 0.0, 0.0, 0.0, 0.0, 0.0, 0.0, 0.0, 0.0, 0.0, 0.0, 0.0, 0.0, 0.0, 0.0, 0.0, 0.0, 0.0, 0.0, 0.0, 0.0, 0.0, 0.0, 0.0, 0.0, 0.0, 0.0, 0.0, 0.0, 0.0, 0.0, 0.0, 0.0, 0.0, 0.0, 0.0, 0.0, 0.0, 0.0, 0.0, 0.0, 0.0, 0.0, 0.0, 0.0, 0.0, 0.0, 0.0, 0.0, 0.0, 0.0, 0.0, 0.0, 0.0, 0.0, 0.0, 0.0, 0.0, 0.0, 0.0, 0.0, 0.0, 0.0, 0.0, 0.0, 0.0, 0.0, 0.0, 0.0, 0.0, 0.0, 0.0, 0.0, 0.0, 0.0, 0.0, 0.0, 0.0, 0.0, 0.0, 0.0, 0.0, 0.0, 0.0, 0.0, 0.0, 0.0, 0.0, 0.0, 0.0, 0.0, 0.0, 0.0, 0.0, 0.0, 0.0, 0.0, 0.0, 0.0, 0.0, 0.0, 0.0, 0.0, 0.0, 0.0, 0.0, 0.0, 0.0, 0.0, 0.0, 0.0, 0.0, 0.0, 0.0, 0.0, 0.0, 0.0, 0.0, 0.0, 0.0, 0.0, 0.0, 0.0, 0.0, 0.0, 0.0, 0.0, 0.0, 0.0, 0.0, 0.0, 0.0, 0.0, 0.0, 0.0, 0.0, 0.0, 0.0, 0.0, 0.0, 0.0, 0.0, 0.0, 0.0, 0.0, 0.0, 0.0, 0.0, 0.0, 0.0, 0.0, 0.0, 0.0, 0.0, 0.0, 0.0, 0.0, 0.0, 0.0, 0.0, 0.0, 0.0, 0.0, 0.0, 0.0, 0.0, 0.0, 0.0, 0.0, 0.0, 0.0, 0.0, 0.0, 0.0, 0.0, 0.0, 0.0, 0.0, 0.0, 0.0, 0.0, 0.0, 0.0, 0.0, 0.0, 0.0, 0.0, 0.0, 0.0, 0.0, 0.0, 0.0, 0.0, 0.0, 0.0, 0.0, 0.0, 0.0, 0.0, 0.0, 0.0, 0.0, 0.0, 0.0, 0.0, 0.0, 0.0, 0.0, 0.0, 0.0, 0.0, 0.0, 0.0, 0.0, 0.0, 0.0, 0.0, 0.0, 0.0, 0.0, 0.0, 0.0, 0.0, 0.0, 0.0, 0.0, 0.0, 0.0, 0.0, 0.0, 0.0, 0.0, 0.0, 0.0, 0.0, 0.0, 0.0, 0.0, 0.0, 0.0, 0.0, 0.0, 0.0, 0.0, 0.0, 0.0, 0.0, 0.0, 0.0, 0.0, 0.0, 0.0, 0.0, 0.0, 0.0, 0.0, 0.0, 0.0, 0.0, 0.0, 0.0, 0.0, 0.0, 0.0, 0.0, 0.0, 0.0, 0.0, 0.0, 0.0, 0.0, 0.0, 0.0, 0.0, 0.0, 0.0, 0.0, 0.0, 0.0, 0.0, 0.0, 0.0, 0.0, 0.0, 0.0, 0.0, 0.0, 0.0, 0.0, 0.0, 0.0, 0.0, 0.0, 0.0, 0.0, 0.0, 0.0, 0.0, 0.0, 0.0, 0.0, 0.0, 0.0, 0.0, 0.0, 0.0, 0.0, 0.0, 0.0, 0.0, 0.0, 0.0, 0.0, 0.0, 0.0, 0.0, 0.0, 0.0, 0.0, 0.0, 0.0, 0.0, 0.0, 0.0, 0.0, 0.0, 0.0, 0.0, 0.0, 0.0, 0.0, 0.0, 0.0, 0.0, 0.0, 0.0, 0.0, 0.0, 0.0, 0.0, 0.0, 0.0, 0.0, 0.0, 0.0, 0.0, 0.0, 0.0, 0.0, 0.0, 0.0, 0.0, 0.0, 0.0, 0.0, 0.0, 0.0, 0.0, 0.0, 0.0, 0.0, 0.0, 0.0, 0.0, 0.0, 0.0, 0.0, 0.0, 0.0, 0.0, 0.0, 0.0, 0.0, 0.0, 0.0, 0.0, 0.0, 0.0, 0.0, 0.0, 0.0, 0.0, 0.0, 0.0, 0.0, 0.0, 0.0, 0.0, 0.0, 0.0, 0.0, 0.0, 0.0, 0.0, 0.0, 0.0, 0.0, 0.0, 0.0, 0.0, 0.0, 0.0, 0.0, 0.0, 0.0, 0.0, 0.0, 0.0, 0.0, 0.0, 0.0, 0.0, 0.0, 0.0, 0.0, 0.0, 0.0, 0.0, 0.0, 0.0, 0.0, 0.0, 0.0, 0.0, 0.0, 0.0, 0.0, 0.0, 0.0, 0.0, 0.0, 0.0, 0.0, 0.0, 0.0, 0.0, 0.0, 0.0, 0.0, 0.0, 0.0, 0.0, 0.0, 0.0, 0.0, 0.0, 0.0, 0.0, 0.0, 0.0, 0.0, 0.0, 0.0, 0.0, 0.0, 0.0, 0.0, 0.0, 0.0, 0.0, 0.0, 0.0, 0.0, 0.0, 0.0, 0.0, 0.0, 0.0, 0.0, 0.0, 0.0, 0.0, 0.0, 0.0, 0.0, 0.0, 0.0, 0.0, 0.0, 0.0, 0.0, 0.0, 0.0, 0.0, 0.0, 0.0, 0.0, 0.0, 0.0, 0.0, 0.0, 0.0, 0.0, 0.0, 0.0, 0.0, 0.0, 0.0, 0.0, 0.0, 0.0, 0.0, 0.0, 0.0, 0.0, 0.0, 0.0, 0.0, 0.0, 0.0, 0.0, 0.0, 0.0, 0.0, 0.0, 0.0, 0.0, 0.0, 0.0, 0.0, 0.0, 0.0, 0.0, 0.0, 0.0, 0.0, 0.0, 0.0, 0.0, 0.0, 0.0, 0.0, 0.0, 0.0, 0.0, 0.0, 0.0, 0.0, 0.0, 0.0, 0.0, 0.0, 0.0, 0.0, 0.0, 0.0, 0.0, 0.0, 0.0, 0.0, 0.0, 0.0, 0.0, 0.0, 0.0, 0.0, 0.0, 0.0, 0.0, 0.0])
me_circle_001.materials.append(mat_material_001)
me_circle_001.materials.append(mat_material_003)
me_circle_001.use_remesh_fix_poles = True
me_circle_001.use_remesh_preserve_attributes = False
me_circle_001.use_mirror_vertex_groups = False
me_circle_001.update()

# ---- objects
ob_circle = bpy.data.objects.new('Circle', me_circle_001)

# ---- transforms, parenting, visibility, modifiers, constraints
ob_circle.location = (0.0, 0.0, 0.0)
ob_circle.rotation_euler = (-0.0, 1.571, 0.0)
ob_circle.scale = (1.03, 1.03, 1.03)
ob_circle.lineart.crease_threshold = 0.0

# ---- collection membership
col_collection.objects.link(ob_circle)

# ---- scene / render settings (as saved in the file)
scene.frame_start = 1; scene.frame_end = 250; scene.frame_set(1)
scene.render.engine = 'BLENDER_EEVEE_NEXT'
scene.cycles.use_denoising = False
scene.cycles.samples = 128
scene.cycles.sampling_pattern = 'TABULATED_SOBOL'
scene.cycles.use_adaptive_sampling = False
scene.cycles.use_light_tree = False
scene.view_settings.view_transform = 'Filmic'
bpy.context.view_layer.update()

# ---- added for rendering (the .blend has no active camera and no usable light): camera, sun
cam_auto = bpy.data.cameras.new('AutoCamera')
cam_auto.lens = 50.0
cam_auto.sensor_width = 36.0
cam_auto.clip_end = 1000.0
ob_auto_camera = bpy.data.objects.new('AutoCamera', cam_auto)
scene.collection.objects.link(ob_auto_camera)
ob_auto_camera.location = (2.79353, -3.36835, 2.24557)
ob_auto_camera.rotation_euler = (1.09748, -7.21219e-08, 0.694738)
scene.camera = ob_auto_camera
light_auto_sun = bpy.data.lights.new('AutoSun', 'SUN')
light_auto_sun.energy = 3.0
light_auto_sun.angle = 0.0523599
ob_auto_sun = bpy.data.objects.new('AutoSun', light_auto_sun)
scene.collection.objects.link(ob_auto_sun)
ob_auto_sun.rotation_euler = (0.872665, 0.174533, 0.523599)
bpy.context.view_layer.update()
